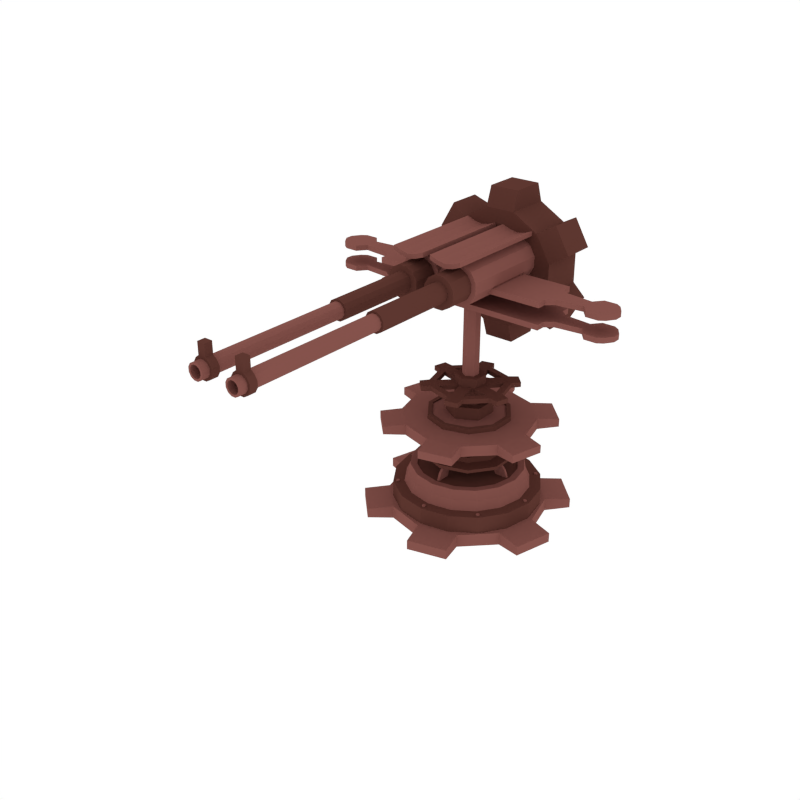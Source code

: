 # Source: Gun_4.blend  (saved by Blender 2.79.0; exported with 4.5.12 LTS)
import bpy
from mathutils import Matrix  # noqa: F401  (used for matrix-valued properties, if any)

bpy.ops.wm.read_factory_settings(use_empty=True)
scene = bpy.context.scene
scene.name = 'Scene'

# ---- collections
col_collection_1 = bpy.data.collections.new('Collection 1'); scene.collection.children.link(col_collection_1)

# ---- materials (node trees are filled in below, after node groups)
mat_dark = bpy.data.materials.new('Dark')
mat_dark.alpha_threshold = 0.0
mat_dark.diffuse_color = (0.1107, 0.03844, 0.02956, 1.0)
mat_dark.roughness = 0.5
mat_light = bpy.data.materials.new('Light')
mat_light.alpha_threshold = 0.0
mat_light.diffuse_color = (0.233, 0.08512, 0.07147, 1.0)
mat_light.roughness = 0.5

# ---- material node trees

# ---- world
world_world = bpy.data.worlds.new('World'); scene.world = world_world
world_world.color = (1.0, 1.0, 1.0)
world_world.use_sun_shadow = False
world_world.sun_shadow_jitter_overblur = 0.0
world_world.cycles.sampling_method = 'NONE'
world_world.cycles.sample_map_resolution = 256

# ---- meshes
me_cylinder_007 = bpy.data.meshes.new('Cylinder.007')
me_cylinder_007.from_pydata([(-4.768e-07, 0.4957, -0.02689), (-4.768e-07, 0.4957, 0.1584), (0.1897, 0.4579, -0.02689), (0.1897, 0.4579, 0.1584), (0.3505, 0.3505, -0.02689), (0.3505, 0.3505, 0.1584), (0.4579, 0.1897, -0.02689), (0.4579, 0.1897, 0.1584), (0.4957, 4.539e-08, -0.02689), (0.4957, 4.539e-08, 0.1584), (0.4579, -0.1897, -0.02689), (0.4579, -0.1897, 0.1584), (0.3505, -0.3505, -0.02689), (0.3505, -0.3505, 0.1584), (0.1897, -0.4579, -0.02689), (0.1897, -0.4579, 0.1584), (-4.02e-07, -0.4957, -0.02689), (-4.02e-07, -0.4957, 0.1584), (-0.1897, -0.4579, -0.02689), (-0.1897, -0.4579, 0.1584), (-0.3505, -0.3505, -0.02689), (-0.3505, -0.3505, 0.1584), (-0.4579, -0.1897, -0.02689), (-0.4579, -0.1897, 0.1584), (-0.4957, 7.297e-08, -0.02689), (-0.4957, 7.297e-08, 0.1584), (-0.4579, 0.1897, -0.02689), (-0.4579, 0.1897, 0.1584), (-0.3505, 0.3505, -0.02689), (-0.3505, 0.3505, 0.1584), (-0.1897, 0.4579, -0.02689), (-0.1897, 0.4579, 0.1584), (0.1609, 0.3885, 0.1589), (-4.768e-07, 0.4206, 0.1589), (0.2974, 0.2974, 0.1589), (0.3885, 0.1609, 0.1589), (0.4205, 4.867e-08, 0.1589), (0.3885, -0.1609, 0.1589), (0.2974, -0.2974, 0.1589), (0.1609, -0.3885, 0.1589), (-4.133e-07, -0.4206, 0.1589), (-0.1609, -0.3885, 0.1589), (-0.2974, -0.2974, 0.1589), (-0.3885, -0.1609, 0.1589), (-0.4206, 7.207e-08, 0.1589), (-0.3885, 0.1609, 0.1589), (-0.2974, 0.2974, 0.1589), (-0.1609, 0.3885, 0.1589), (0.1502, 0.3626, 0.2191), (-4.77e-07, 0.3925, 0.2191), (0.2775, 0.2775, 0.2191), (0.3626, 0.1502, 0.2191), (0.3925, 4.99e-08, 0.2191), (0.3626, -0.1502, 0.2191), (0.2775, -0.2775, 0.2191), (0.1502, -0.3626, 0.2191), (-4.178e-07, -0.3925, 0.2191), (-0.1502, -0.3626, 0.2191), (-0.2775, -0.2775, 0.2191), (-0.3626, -0.1502, 0.2191), (-0.3925, 7.174e-08, 0.2191), (-0.3626, 0.1502, 0.2191), (-0.2775, 0.2775, 0.2191), (-0.1502, 0.3626, 0.2191), (0.1456, 0.3514, 0.2863), (-4.768e-07, 0.3804, 0.2863), (0.269, 0.269, 0.2863), (0.3514, 0.1456, 0.2863), (0.3804, 5.043e-08, 0.2863), (0.3514, -0.1456, 0.2863), (0.269, -0.269, 0.2863), (0.1456, -0.3514, 0.2863), (-4.194e-07, -0.3804, 0.2863), (-0.1456, -0.3514, 0.2863), (-0.269, -0.269, 0.2863), (-0.3514, -0.1456, 0.2863), (-0.3804, 7.159e-08, 0.2863), (-0.3514, 0.1456, 0.2863), (-0.269, 0.269, 0.2863), (-0.1456, 0.3514, 0.2863), (0.1285, 0.3103, 0.2863), (-4.768e-07, 0.3359, 0.2863), (0.2375, 0.2375, 0.2863), (0.3103, 0.1285, 0.2863), (0.3359, 5.237e-08, 0.2863), (0.3103, -0.1285, 0.2863), (0.2375, -0.2375, 0.2863), (0.1285, -0.3103, 0.2863), (-4.261e-07, -0.3359, 0.2863), (-0.1285, -0.3103, 0.2863), (-0.2375, -0.2375, 0.2863), (-0.3103, -0.1285, 0.2863), (-0.3359, 7.106e-08, 0.2863), (-0.3103, 0.1285, 0.2863), (-0.2375, 0.2375, 0.2863), (-0.1285, 0.3103, 0.2863), (0.1285, 0.3103, 0.2791), (-4.768e-07, 0.3359, 0.2791), (0.2375, 0.2375, 0.2791), (0.3103, 0.1285, 0.2791), (0.3359, 5.237e-08, 0.2791), (0.3103, -0.1285, 0.2791), (0.2375, -0.2375, 0.2791), (0.1285, -0.3103, 0.2791), (-4.261e-07, -0.3359, 0.2791), (-0.1285, -0.3103, 0.2791), (-0.2375, -0.2375, 0.2791), (-0.3103, -0.1285, 0.2791), (-0.3359, 7.106e-08, 0.2791), (-0.3103, 0.1285, 0.2791), (-0.2375, 0.2375, 0.2791), (-0.1285, 0.3103, 0.2791), (-4.771e-07, 0.3036, 0.3691), (-4.773e-07, 0.3093, 0.395), (0.1785, 0.2456, 0.3691), (0.1818, 0.2502, 0.395), (0.2888, 0.09383, 0.3691), (0.2941, 0.09556, 0.395), (0.2888, -0.09383, 0.3691), (0.2941, -0.09556, 0.395), (0.1785, -0.2456, 0.3691), (0.1818, -0.2502, 0.395), (-5.037e-07, -0.3036, 0.3691), (-5.043e-07, -0.3093, 0.395), (-0.1785, -0.2456, 0.3691), (-0.1818, -0.2502, 0.395), (-0.2888, -0.09383, 0.3691), (-0.2941, -0.09556, 0.395), (-0.2888, 0.09383, 0.3691), (-0.2941, 0.09556, 0.395), (-0.1785, 0.2456, 0.3691), (-0.1818, 0.2502, 0.395), (0.1426, 0.1963, 0.4113), (-4.753e-07, 0.2426, 0.4113), (0.2307, 0.07497, 0.4113), (0.2307, -0.07497, 0.4113), (0.1426, -0.1963, 0.4113), (-4.965e-07, -0.2426, 0.4113), (-0.1426, -0.1963, 0.4113), (-0.2307, -0.07497, 0.4113), (-0.2307, 0.07497, 0.4113), (-0.1426, 0.1963, 0.4113), (0.1334, 0.1836, 0.4409), (-4.754e-07, 0.227, 0.4409), (0.2158, 0.07013, 0.4409), (0.2158, -0.07013, 0.4409), (0.1334, -0.1836, 0.4409), (-4.952e-07, -0.227, 0.4409), (-0.1334, -0.1836, 0.4409), (-0.2158, -0.07013, 0.4409), (-0.2158, 0.07013, 0.4409), (-0.1334, 0.1836, 0.4409), (0.07729, 0.1064, 0.4409), (-4.76e-07, 0.1315, 0.4409), (0.1251, 0.04063, 0.4409), (0.1251, -0.04063, 0.4409), (0.07729, -0.1064, 0.4409), (-4.875e-07, -0.1315, 0.4409), (-0.07729, -0.1064, 0.4409), (-0.1251, -0.04063, 0.4409), (-0.1251, 0.04063, 0.4409), (-0.07729, 0.1064, 0.4409), (0.07729, 0.1064, 0.5145), (-4.76e-07, 0.1315, 0.5145), (0.1251, 0.04063, 0.5145), (0.1251, -0.04063, 0.5145), (0.07729, -0.1064, 0.5145), (-4.875e-07, -0.1315, 0.5145), (-0.07729, -0.1064, 0.5145), (-0.1251, -0.04063, 0.5145), (-0.1251, 0.04063, 0.5145), (-0.07729, 0.1064, 0.5145), (0.1356, 0.1867, 0.5145), (-4.754e-07, 0.2307, 0.5145), (0.2194, 0.0713, 0.5145), (0.2194, -0.0713, 0.5145), (0.1356, -0.1867, 0.5145), (-4.955e-07, -0.2307, 0.5145), (-0.1356, -0.1867, 0.5145), (-0.2194, -0.0713, 0.5145), (-0.2194, 0.0713, 0.5145), (-0.1356, 0.1867, 0.5145), (0.1356, 0.1867, 0.5919), (-4.754e-07, 0.2307, 0.5919), (0.2194, 0.0713, 0.5919), (0.2194, -0.0713, 0.5919), (0.1356, -0.1867, 0.5919), (-4.955e-07, -0.2307, 0.5919), (-0.1356, -0.1867, 0.5919), (-0.2194, -0.0713, 0.5919), (-0.2194, 0.0713, 0.5919), (-0.1356, 0.1867, 0.5919), (0.1646, 0.2265, 0.5938), (-4.751e-07, 0.28, 0.5938), (0.2663, 0.08653, 0.5938), (0.2663, -0.08653, 0.5938), (0.1646, -0.2265, 0.5938), (-4.995e-07, -0.28, 0.5938), (-0.1646, -0.2265, 0.5938), (-0.2663, -0.08653, 0.5938), (-0.2663, 0.08653, 0.5938), (-0.1646, 0.2265, 0.5938), (0.1646, 0.2265, 0.6744), (-4.751e-07, 0.28, 0.6744), (0.2663, 0.08653, 0.6744), (0.2663, -0.08653, 0.6744), (0.1646, -0.2265, 0.6744), (-4.995e-07, -0.28, 0.6744), (-0.1646, -0.2265, 0.6744), (-0.2663, -0.08653, 0.6744), (-0.2663, 0.08653, 0.6744), (-0.1646, 0.2265, 0.6744), (0.1472, 0.2026, 0.6744), (-4.753e-07, 0.2504, 0.6744), (0.2381, 0.07738, 0.6744), (0.2381, -0.07738, 0.6744), (0.1472, -0.2026, 0.6744), (-4.971e-07, -0.2504, 0.6744), (-0.1472, -0.2026, 0.6744), (-0.2381, -0.07738, 0.6744), (-0.2381, 0.07738, 0.6744), (-0.1472, 0.2026, 0.6744), (0.1472, 0.2026, 0.666), (-4.753e-07, 0.2504, 0.666), (0.2381, 0.07738, 0.666), (0.2381, -0.07738, 0.666), (0.1472, -0.2026, 0.666), (-4.971e-07, -0.2504, 0.666), (-0.1472, -0.2026, 0.666), (-0.2381, -0.07738, 0.666), (-0.2381, 0.07738, 0.666), (-0.1472, 0.2026, 0.666), (-0.3188, -0.3363, 0.1529), (-0.3188, -0.3363, 0.167), (-0.3307, -0.3395, 0.1529), (-0.3307, -0.3395, 0.167), (-0.3395, -0.3307, 0.1529), (-0.3395, -0.3307, 0.167), (-0.3363, -0.3187, 0.1529), (-0.3363, -0.3187, 0.167), (-0.3243, -0.3155, 0.1529), (-0.3243, -0.3155, 0.167), (-0.3155, -0.3243, 0.1529), (-0.3155, -0.3243, 0.167), (0.3187, 0.3363, 0.1529), (0.3187, 0.3363, 0.167), (0.3307, 0.3395, 0.1529), (0.3307, 0.3395, 0.167), (0.3395, 0.3307, 0.1529), (0.3395, 0.3307, 0.167), (0.3363, 0.3187, 0.1529), (0.3363, 0.3187, 0.167), (0.3243, 0.3155, 0.1529), (0.3243, 0.3155, 0.167), (0.3155, 0.3243, 0.1529), (0.3155, 0.3243, 0.167), (-0.3363, 0.3187, 0.1529), (-0.3363, 0.3187, 0.167), (-0.3395, 0.3307, 0.1529), (-0.3395, 0.3307, 0.167), (-0.3307, 0.3395, 0.1529), (-0.3307, 0.3395, 0.167), (-0.3188, 0.3363, 0.1529), (-0.3188, 0.3363, 0.167), (-0.3155, 0.3243, 0.1529), (-0.3155, 0.3243, 0.167), (-0.3243, 0.3155, 0.1529), (-0.3243, 0.3155, 0.167), (0.3363, -0.3187, 0.1529), (0.3363, -0.3187, 0.167), (0.3395, -0.3307, 0.1529), (0.3395, -0.3307, 0.167), (0.3307, -0.3395, 0.1529), (0.3307, -0.3395, 0.167), (0.3187, -0.3363, 0.1529), (0.3187, -0.3363, 0.167), (0.3155, -0.3243, 0.1529), (0.3155, -0.3243, 0.167), (0.3243, -0.3155, 0.1529), (0.3243, -0.3155, 0.167), (0.01239, -0.4632, 0.1529), (0.01239, -0.4632, 0.167), (0.006193, -0.4739, 0.1529), (0.006193, -0.4739, 0.167), (-0.006194, -0.4739, 0.1529), (-0.006194, -0.4739, 0.167), (-0.01239, -0.4632, 0.1529), (-0.01239, -0.4632, 0.167), (-0.006194, -0.4524, 0.1529), (-0.006194, -0.4524, 0.167), (0.006193, -0.4524, 0.1529), (0.006193, -0.4524, 0.167), (-0.01239, 0.4632, 0.1529), (-0.01239, 0.4632, 0.167), (-0.006194, 0.4739, 0.1529), (-0.006194, 0.4739, 0.167), (0.006193, 0.4739, 0.1529), (0.006193, 0.4739, 0.167), (0.01239, 0.4632, 0.1529), (0.01239, 0.4632, 0.167), (0.006194, 0.4524, 0.1529), (0.006194, 0.4524, 0.167), (-0.006194, 0.4524, 0.1529), (-0.006194, 0.4524, 0.167), (-0.4632, -0.01239, 0.1529), (-0.4632, -0.01239, 0.167), (-0.4739, -0.006193, 0.1529), (-0.4739, -0.006193, 0.167), (-0.4739, 0.006194, 0.1529), (-0.4739, 0.006194, 0.167), (-0.4632, 0.01239, 0.1529), (-0.4632, 0.01239, 0.167), (-0.4524, 0.006194, 0.1529), (-0.4524, 0.006194, 0.167), (-0.4524, -0.006193, 0.1529), (-0.4524, -0.006193, 0.167), (0.4632, 0.01239, 0.1529), (0.4632, 0.01239, 0.167), (0.4739, 0.006194, 0.1529), (0.4739, 0.006194, 0.167), (0.4739, -0.006193, 0.1529), (0.4739, -0.006193, 0.167), (0.4632, -0.01239, 0.1529), (0.4632, -0.01239, 0.167), (0.4524, -0.006193, 0.1529), (0.4524, -0.006193, 0.167), (0.4524, 0.006194, 0.1529), (0.4524, 0.006194, 0.167), (-4.821e-07, 0.5243, -0.0436), (-4.821e-07, 0.5243, 0.0436), (0.2622, 0.4541, -0.0436), (0.2622, 0.4541, 0.0436), (0.4541, 0.2622, -0.0436), (0.4541, 0.2622, 0.0436), (0.5243, 5.829e-08, -0.0436), (0.5243, 5.829e-08, 0.0436), (0.4541, -0.2622, -0.0436), (0.4541, -0.2622, 0.0436), (0.2622, -0.4541, -0.0436), (0.2622, -0.4541, 0.0436), (-4.03e-07, -0.5243, -0.0436), (-4.03e-07, -0.5243, 0.0436), (-0.2622, -0.4541, -0.0436), (-0.2622, -0.4541, 0.0436), (-0.4541, -0.2622, -0.0436), (-0.4541, -0.2622, 0.0436), (-0.5243, -1.626e-07, -0.0436), (-0.5243, -1.626e-07, 0.0436), (-0.4541, 0.2622, -0.0436), (-0.4541, 0.2622, 0.0436), (-0.2622, 0.4541, -0.0436), (-0.2622, 0.4541, 0.0436), (-0.04622, 0.6884, -0.0321), (-0.04622, 0.6884, 0.0321), (0.3842, 0.573, 0.0321), (0.3842, 0.573, -0.0321), (0.573, 0.3842, -0.0321), (0.573, 0.3842, 0.0321), (0.6884, -0.04622, 0.0321), (0.6884, -0.04622, -0.0321), (0.6193, -0.3042, -0.0321), (0.6193, -0.3042, 0.0321), (0.3042, -0.6193, 0.0321), (0.3042, -0.6193, -0.0321), (0.04622, -0.6884, -0.0321), (0.04622, -0.6884, 0.0321), (-0.3842, -0.573, 0.0321), (-0.3842, -0.573, -0.0321), (-0.573, -0.3842, -0.0321), (-0.573, -0.3842, 0.0321), (-0.6884, 0.04622, 0.0321), (-0.6884, 0.04622, -0.0321), (-0.6193, 0.3042, -0.0321), (-0.6193, 0.3042, 0.0321), (-0.3042, 0.6193, 0.0321), (-0.3042, 0.6193, -0.0321), (0.008337, -0.3187, 0.2775), (0.008337, -0.2498, 0.3951), (-0.008338, -0.3187, 0.2775), (-0.008338, -0.2498, 0.3951), (0.008337, -0.229, 0.2775), (0.008337, -0.1602, 0.3951), (-0.008338, -0.229, 0.2775), (-0.008338, -0.1602, 0.3951), (0.008337, -0.2467, 0.3817), (-0.008338, -0.2467, 0.3817), (-0.008338, -0.157, 0.3817), (0.008337, -0.157, 0.3817), (-0.008338, -0.2981, 0.3296), (-0.008338, -0.2084, 0.3296), (0.008337, -0.2084, 0.3296), (0.008337, -0.2981, 0.3296), (0.3187, 0.008337, 0.2775), (0.2498, 0.008337, 0.3951), (0.3187, -0.008337, 0.2775), (0.2498, -0.008337, 0.3951), (0.229, 0.008337, 0.2775), (0.1601, 0.008337, 0.3951), (0.229, -0.008337, 0.2775), (0.1601, -0.008337, 0.3951), (0.2467, 0.008337, 0.3817), (0.2467, -0.008337, 0.3817), (0.157, -0.008337, 0.3817), (0.157, 0.008337, 0.3817), (0.2981, -0.008337, 0.3296), (0.2084, -0.008337, 0.3296), (0.2084, 0.008337, 0.3296), (0.2981, 0.008337, 0.3296), (-0.008338, 0.3187, 0.2775), (-0.008338, 0.2498, 0.3951), (0.008337, 0.3187, 0.2775), (0.008337, 0.2498, 0.3951), (-0.008338, 0.229, 0.2775), (-0.008338, 0.1602, 0.3951), (0.008337, 0.229, 0.2775), (0.008337, 0.1602, 0.3951), (-0.008338, 0.2467, 0.3817), (0.008337, 0.2467, 0.3817), (0.008337, 0.157, 0.3817), (-0.008338, 0.157, 0.3817), (0.008337, 0.2981, 0.3296), (0.008337, 0.2084, 0.3296), (-0.008338, 0.2084, 0.3296), (-0.008338, 0.2981, 0.3296), (-0.3187, -0.008337, 0.2775), (-0.2498, -0.008337, 0.3951), (-0.3187, 0.008337, 0.2775), (-0.2498, 0.008337, 0.3951), (-0.229, -0.008337, 0.2775), (-0.1602, -0.008337, 0.3951), (-0.229, 0.008337, 0.2775), (-0.1602, 0.008337, 0.3951), (-0.2467, -0.008337, 0.3817), (-0.2467, 0.008337, 0.3817), (-0.157, 0.008337, 0.3817), (-0.157, -0.008337, 0.3817), (-0.2981, 0.008337, 0.3296), (-0.2084, 0.008337, 0.3296), (-0.2084, -0.008337, 0.3296), (-0.2981, -0.008337, 0.3296)], [], [(0, 1, 3, 2), (2, 3, 5, 4), (4, 5, 7, 6), (6, 7, 9, 8), (8, 9, 11, 10), (10, 11, 13, 12), (12, 13, 15, 14), (14, 15, 17, 16), (16, 17, 19, 18), (18, 19, 21, 20), (20, 21, 23, 22), (22, 23, 25, 24), (24, 25, 27, 26), (26, 27, 29, 28), (7, 5, 34, 35), (28, 29, 31, 30), (30, 31, 1, 0), (0, 2, 4, 6, 8, 10, 12, 14, 16, 18, 20, 22, 24, 26, 28, 30), (45, 44, 60, 61), (17, 15, 39, 40), (3, 1, 33, 32), (27, 25, 44, 45), (13, 11, 37, 38), (23, 21, 42, 43), (1, 31, 47, 33), (9, 7, 35, 36), (19, 17, 40, 41), (29, 27, 45, 46), (5, 3, 32, 34), (15, 13, 38, 39), (25, 23, 43, 44), (11, 9, 36, 37), (21, 19, 41, 42), (31, 29, 46, 47), (51, 50, 66, 67), (38, 37, 53, 54), (46, 45, 61, 62), (39, 38, 54, 55), (47, 46, 62, 63), (40, 39, 55, 56), (32, 33, 49, 48), (33, 47, 63, 49), (41, 40, 56, 57), (34, 32, 48, 50), (42, 41, 57, 58), (35, 34, 50, 51), (43, 42, 58, 59), (36, 35, 51, 52), (44, 43, 59, 60), (37, 36, 52, 53), (69, 68, 84, 85), (59, 58, 74, 75), (52, 51, 67, 68), (60, 59, 75, 76), (53, 52, 68, 69), (61, 60, 76, 77), (54, 53, 69, 70), (62, 61, 77, 78), (55, 54, 70, 71), (63, 62, 78, 79), (56, 55, 71, 72), (48, 49, 65, 64), (49, 63, 79, 65), (57, 56, 72, 73), (50, 48, 64, 66), (58, 57, 73, 74), (90, 89, 105, 106), (77, 76, 92, 93), (70, 69, 85, 86), (78, 77, 93, 94), (71, 70, 86, 87), (79, 78, 94, 95), (72, 71, 87, 88), (64, 65, 81, 80), (65, 79, 95, 81), (73, 72, 88, 89), (66, 64, 80, 82), (74, 73, 89, 90), (67, 66, 82, 83), (75, 74, 90, 91), (68, 67, 83, 84), (76, 75, 91, 92), (96, 97, 111, 110, 109, 108, 107, 106, 105, 104, 103, 102, 101, 100, 99, 98), (83, 82, 98, 99), (91, 90, 106, 107), (84, 83, 99, 100), (92, 91, 107, 108), (85, 84, 100, 101), (93, 92, 108, 109), (86, 85, 101, 102), (94, 93, 109, 110), (87, 86, 102, 103), (95, 94, 110, 111), (88, 87, 103, 104), (80, 81, 97, 96), (81, 95, 111, 97), (89, 88, 104, 105), (82, 80, 96, 98), (112, 113, 115, 114), (114, 115, 117, 116), (116, 117, 119, 118), (118, 119, 121, 120), (120, 121, 123, 122), (122, 123, 125, 124), (124, 125, 127, 126), (126, 127, 129, 128), (127, 125, 138, 139), (128, 129, 131, 130), (130, 131, 113, 112), (112, 114, 116, 118, 120, 122, 124, 126, 128, 130), (140, 139, 149, 150), (125, 123, 137, 138), (123, 121, 136, 137), (121, 119, 135, 136), (115, 113, 133, 132), (119, 117, 134, 135), (117, 115, 132, 134), (113, 131, 141, 133), (131, 129, 140, 141), (129, 127, 139, 140), (145, 144, 154, 155), (137, 136, 146, 147), (134, 132, 142, 144), (141, 140, 150, 151), (138, 137, 147, 148), (135, 134, 144, 145), (133, 141, 151, 143), (139, 138, 148, 149), (136, 135, 145, 146), (132, 133, 143, 142), (159, 158, 168, 169), (143, 151, 161, 153), (149, 148, 158, 159), (146, 145, 155, 156), (142, 143, 153, 152), (150, 149, 159, 160), (147, 146, 156, 157), (144, 142, 152, 154), (151, 150, 160, 161), (148, 147, 157, 158), (166, 165, 175, 176), (156, 155, 165, 166), (152, 153, 163, 162), (160, 159, 169, 170), (157, 156, 166, 167), (154, 152, 162, 164), (161, 160, 170, 171), (158, 157, 167, 168), (155, 154, 164, 165), (153, 161, 171, 163), (172, 173, 183, 182), (162, 163, 173, 172), (170, 169, 179, 180), (167, 166, 176, 177), (164, 162, 172, 174), (171, 170, 180, 181), (168, 167, 177, 178), (165, 164, 174, 175), (163, 171, 181, 173), (169, 168, 178, 179), (190, 189, 199, 200), (180, 179, 189, 190), (177, 176, 186, 187), (174, 172, 182, 184), (181, 180, 190, 191), (178, 177, 187, 188), (175, 174, 184, 185), (173, 181, 191, 183), (179, 178, 188, 189), (176, 175, 185, 186), (197, 196, 206, 207), (187, 186, 196, 197), (184, 182, 192, 194), (191, 190, 200, 201), (188, 187, 197, 198), (185, 184, 194, 195), (183, 191, 201, 193), (189, 188, 198, 199), (186, 185, 195, 196), (182, 183, 193, 192), (209, 208, 218, 219), (194, 192, 202, 204), (201, 200, 210, 211), (198, 197, 207, 208), (195, 194, 204, 205), (193, 201, 211, 203), (199, 198, 208, 209), (196, 195, 205, 206), (192, 193, 203, 202), (200, 199, 209, 210), (216, 215, 225, 226), (206, 205, 215, 216), (202, 203, 213, 212), (210, 209, 219, 220), (207, 206, 216, 217), (204, 202, 212, 214), (211, 210, 220, 221), (208, 207, 217, 218), (205, 204, 214, 215), (203, 211, 221, 213), (222, 223, 231, 230, 229, 228, 227, 226, 225, 224), (212, 213, 223, 222), (220, 219, 229, 230), (217, 216, 226, 227), (214, 212, 222, 224), (221, 220, 230, 231), (218, 217, 227, 228), (215, 214, 224, 225), (213, 221, 231, 223), (219, 218, 228, 229), (232, 233, 235, 234), (234, 235, 237, 236), (236, 237, 239, 238), (238, 239, 241, 240), (235, 233, 243, 241, 239, 237), (240, 241, 243, 242), (242, 243, 233, 232), (244, 245, 247, 246), (246, 247, 249, 248), (248, 249, 251, 250), (250, 251, 253, 252), (247, 245, 255, 253, 251, 249), (252, 253, 255, 254), (254, 255, 245, 244), (256, 257, 259, 258), (258, 259, 261, 260), (260, 261, 263, 262), (262, 263, 265, 264), (259, 257, 267, 265, 263, 261), (264, 265, 267, 266), (266, 267, 257, 256), (268, 269, 271, 270), (270, 271, 273, 272), (272, 273, 275, 274), (274, 275, 277, 276), (271, 269, 279, 277, 275, 273), (276, 277, 279, 278), (278, 279, 269, 268), (280, 281, 283, 282), (282, 283, 285, 284), (284, 285, 287, 286), (286, 287, 289, 288), (283, 281, 291, 289, 287, 285), (288, 289, 291, 290), (290, 291, 281, 280), (292, 293, 295, 294), (294, 295, 297, 296), (296, 297, 299, 298), (298, 299, 301, 300), (295, 293, 303, 301, 299, 297), (300, 301, 303, 302), (302, 303, 293, 292), (304, 305, 307, 306), (306, 307, 309, 308), (308, 309, 311, 310), (310, 311, 313, 312), (307, 305, 315, 313, 311, 309), (312, 313, 315, 314), (314, 315, 305, 304), (316, 317, 319, 318), (318, 319, 321, 320), (320, 321, 323, 322), (322, 323, 325, 324), (319, 317, 327, 325, 323, 321), (324, 325, 327, 326), (326, 327, 317, 316), (328, 329, 331, 330), (347, 349, 373, 370), (332, 333, 335, 334), (342, 343, 366, 367), (336, 337, 339, 338), (333, 332, 356, 357), (340, 341, 343, 342), (348, 346, 371, 372), (344, 345, 347, 346), (351, 329, 353, 374), (331, 329, 351, 349, 347, 345, 343, 341, 339, 337, 335, 333), (348, 349, 351, 350), (331, 333, 357, 354), (328, 330, 332, 334, 336, 338, 340, 342, 344, 346, 348, 350), (355, 354, 357, 356), (359, 358, 361, 360), (363, 362, 365, 364), (367, 366, 369, 368), (371, 370, 373, 372), (375, 374, 353, 352), (344, 342, 367, 368), (338, 339, 362, 363), (349, 348, 372, 373), (343, 345, 369, 366), (340, 338, 363, 364), (334, 335, 358, 359), (345, 344, 368, 369), (329, 328, 352, 353), (339, 341, 365, 362), (336, 334, 359, 360), (330, 331, 354, 355), (341, 340, 364, 365), (350, 351, 374, 375), (335, 337, 361, 358), (332, 330, 355, 356), (328, 350, 375, 352), (337, 336, 360, 361), (346, 347, 370, 371), (384, 377, 379, 385), (385, 379, 383, 386), (386, 383, 381, 387), (387, 381, 377, 384), (376, 391, 388, 378), (383, 379, 377, 381), (390, 387, 384, 391), (389, 386, 387, 390), (388, 385, 386, 389), (391, 384, 385, 388), (378, 388, 389, 382), (382, 389, 390, 380), (380, 390, 391, 376), (400, 393, 395, 401), (401, 395, 399, 402), (402, 399, 397, 403), (403, 397, 393, 400), (392, 407, 404, 394), (399, 395, 393, 397), (406, 403, 400, 407), (405, 402, 403, 406), (404, 401, 402, 405), (407, 400, 401, 404), (394, 404, 405, 398), (398, 405, 406, 396), (396, 406, 407, 392), (416, 409, 411, 417), (417, 411, 415, 418), (418, 415, 413, 419), (419, 413, 409, 416), (408, 423, 420, 410), (415, 411, 409, 413), (422, 419, 416, 423), (421, 418, 419, 422), (420, 417, 418, 421), (423, 416, 417, 420), (410, 420, 421, 414), (414, 421, 422, 412), (412, 422, 423, 408), (432, 425, 427, 433), (433, 427, 431, 434), (434, 431, 429, 435), (435, 429, 425, 432), (424, 439, 436, 426), (431, 427, 425, 429), (438, 435, 432, 439), (437, 434, 435, 438), (436, 433, 434, 437), (439, 432, 433, 436), (426, 436, 437, 430), (430, 437, 438, 428), (428, 438, 439, 424)])
me_cylinder_007.polygons.foreach_set('material_index', [0, 0, 0, 0, 0, 0, 0, 0, 0, 0, 0, 0, 0, 0, 0, 0, 0, 0, 1, 0, 0, 0, 0, 0, 0, 0, 0, 0, 0, 0, 0, 0, 0, 0, 1, 1, 1, 1, 1, 1, 1, 1, 1, 1, 1, 1, 1, 1, 1, 1, 1, 1, 1, 1, 1, 1, 1, 1, 1, 1, 1, 1, 1, 1, 1, 1, 1, 1, 1, 1, 1, 1, 1, 1, 1, 1, 1, 1, 1, 1, 1, 1, 0, 1, 1, 1, 1, 1, 1, 1, 1, 1, 1, 1, 1, 1, 1, 1, 0, 0, 0, 0, 0, 0, 0, 0, 0, 0, 0, 0, 0, 0, 0, 0, 0, 0, 0, 0, 0, 0, 0, 0, 0, 0, 0, 0, 0, 0, 0, 0, 1, 0, 0, 0, 0, 0, 0, 0, 0, 0, 0, 1, 1, 1, 1, 1, 1, 1, 1, 1, 0, 0, 0, 0, 0, 0, 0, 0, 0, 0, 0, 0, 0, 0, 0, 0, 0, 0, 0, 0, 0, 0, 0, 0, 0, 0, 0, 0, 0, 0, 0, 0, 0, 0, 0, 0, 0, 0, 0, 0, 0, 0, 0, 0, 0, 0, 0, 0, 0, 0, 1, 0, 0, 0, 0, 0, 0, 0, 0, 0, 1, 1, 1, 1, 1, 1, 1, 1, 1, 1, 1, 1, 1, 1, 1, 1, 1, 1, 1, 1, 1, 1, 1, 1, 1, 1, 1, 1, 1, 1, 1, 1, 1, 1, 1, 1, 1, 1, 1, 1, 1, 1, 1, 1, 1, 1, 1, 1, 1, 1, 1, 1, 1, 1, 1, 1, 1, 1, 1, 1, 1, 1, 1, 1, 1, 1, 1, 1, 1, 1, 1, 1, 1, 1, 1, 1, 1, 1, 1, 1, 1, 1, 1, 1, 1, 1, 1, 1, 1, 1, 1, 1, 1, 1, 1, 1, 1, 1, 1, 1, 1, 1, 1, 1, 1, 1, 1, 1, 1, 1, 1, 1, 1, 1, 1, 1, 1, 1, 1, 1, 1, 1, 1, 1, 1, 1, 1, 1, 1, 1, 1, 1, 1, 1, 1, 1, 1, 1, 1, 1, 1, 1, 1, 1, 1, 1])
me_cylinder_007.materials.append(mat_dark)
me_cylinder_007.materials.append(mat_light)
me_cylinder_007.use_remesh_preserve_volume = False
me_cylinder_007.use_remesh_preserve_attributes = False
me_cylinder_007.use_mirror_vertex_groups = False
me_cylinder_007.update()
me_cylinder_003 = bpy.data.meshes.new('Cylinder.003')
me_cylinder_003.from_pydata([(-0.1691, -0.3479, 0.3572), (-0.1691, 0.3241, 0.3572), (-0.09722, -0.3479, 0.3575), (-0.09722, 0.3241, 0.3575), (-0.03488, -0.3479, 0.3218), (-0.03488, 0.3241, 0.3218), (0.001255, -0.3479, 0.2597), (0.001255, 0.3241, 0.2597), (0.001496, -0.3479, 0.1878), (0.001496, 0.3241, 0.1878), (-0.03422, -0.3479, 0.1255), (-0.03422, 0.3241, 0.1255), (-0.09632, -0.3479, 0.08936), (-0.09632, 0.3241, 0.08936), (-0.1682, -0.3479, 0.08912), (-0.1682, 0.3241, 0.08912), (-0.2305, -0.3479, 0.1248), (-0.2305, 0.3241, 0.1248), (-0.2666, -0.3479, 0.1869), (-0.2666, 0.3241, 0.1869), (-0.2669, -0.3479, 0.2588), (-0.2669, 0.3241, 0.2588), (-0.2312, -0.3479, 0.3211), (-0.2312, 0.3241, 0.3211), (-0.1606, -0.3479, 0.3262), (-0.1054, -0.3479, 0.3264), (-0.05754, -0.3479, 0.299), (-0.02977, -0.3479, 0.2512), (-0.02959, -0.3479, 0.196), (-0.05703, -0.3479, 0.1481), (-0.1047, -0.3479, 0.1204), (-0.1599, -0.3479, 0.1202), (-0.2078, -0.3479, 0.1476), (-0.2356, -0.3479, 0.1954), (-0.2358, -0.3479, 0.2506), (-0.2084, -0.3479, 0.2985), (-0.1606, -0.5187, 0.3262), (-0.1054, -0.5187, 0.3264), (-0.05754, -0.5187, 0.299), (-0.02977, -0.5187, 0.2512), (-0.02959, -0.5187, 0.196), (-0.05703, -0.5187, 0.1481), (-0.1047, -0.5187, 0.1204), (-0.1599, -0.5187, 0.1202), (-0.2078, -0.5187, 0.1476), (-0.2356, -0.5187, 0.1954), (-0.2358, -0.5187, 0.2506), (-0.2084, -0.5187, 0.2985), (-0.15, -0.5187, 0.2871), (-0.1158, -0.5187, 0.2872), (-0.08608, -0.5187, 0.2702), (-0.06886, -0.5187, 0.2406), (-0.06875, -0.5187, 0.2064), (-0.08577, -0.5187, 0.1767), (-0.1154, -0.5187, 0.1595), (-0.1496, -0.5187, 0.1594), (-0.1793, -0.5187, 0.1764), (-0.1965, -0.5187, 0.206), (-0.1966, -0.5187, 0.2402), (-0.1796, -0.5187, 0.2699), (-0.15, -1.075, 0.2871), (-0.1158, -1.075, 0.2872), (-0.08608, -1.075, 0.2702), (-0.06886, -1.075, 0.2406), (-0.06875, -1.075, 0.2064), (-0.08577, -1.075, 0.1767), (-0.1154, -1.075, 0.1595), (-0.1496, -1.075, 0.1594), (-0.1793, -1.075, 0.1764), (-0.1965, -1.075, 0.206), (-0.1966, -1.075, 0.2402), (-0.1796, -1.075, 0.2699), (-0.1463, -1.075, 0.2733), (-0.1195, -1.075, 0.2733), (-0.09621, -1.075, 0.26), (-0.08274, -1.075, 0.2369), (-0.08265, -1.075, 0.2101), (-0.09597, -1.075, 0.1868), (-0.1191, -1.075, 0.1733), (-0.1459, -1.075, 0.1733), (-0.1692, -1.075, 0.1866), (-0.1826, -1.075, 0.2097), (-0.1827, -1.075, 0.2365), (-0.1694, -1.075, 0.2598), (-0.1463, -2.09, 0.2733), (-0.1195, -2.09, 0.2733), (-0.09621, -2.09, 0.26), (-0.08274, -2.09, 0.2369), (-0.08265, -2.09, 0.2101), (-0.09596, -2.09, 0.1868), (-0.1191, -2.09, 0.1733), (-0.1459, -2.09, 0.1733), (-0.1692, -2.09, 0.1866), (-0.1826, -2.09, 0.2097), (-0.1827, -2.09, 0.2365), (-0.1694, -2.09, 0.2598), (-0.1586, -1.991, 0.2887), (-0.1072, -1.991, 0.2889), (-0.08491, -1.991, 0.2714), (-0.06726, -1.991, 0.2411), (-0.06714, -1.991, 0.206), (-0.08458, -1.991, 0.1755), (-0.1149, -1.991, 0.1579), (-0.15, -1.991, 0.1577), (-0.1805, -1.991, 0.1752), (-0.1981, -1.991, 0.2055), (-0.1982, -1.991, 0.2406), (-0.1808, -1.991, 0.2711), (-0.1586, -2.041, 0.2887), (-0.1072, -2.041, 0.2889), (-0.08491, -2.041, 0.2714), (-0.06726, -2.041, 0.2411), (-0.06714, -2.041, 0.206), (-0.08458, -2.041, 0.1755), (-0.1149, -2.041, 0.1579), (-0.15, -2.041, 0.1577), (-0.1805, -2.041, 0.1752), (-0.1981, -2.041, 0.2055), (-0.1982, -2.041, 0.2406), (-0.1808, -2.041, 0.2711), (-0.1427, -2.09, 0.2601), (-0.123, -2.09, 0.2601), (-0.1058, -2.09, 0.2503), (-0.09593, -2.09, 0.2333), (-0.09587, -2.09, 0.2136), (-0.1057, -2.09, 0.1965), (-0.1227, -2.09, 0.1865), (-0.1424, -2.09, 0.1865), (-0.1595, -2.09, 0.1963), (-0.1694, -2.09, 0.2133), (-0.1695, -2.09, 0.233), (-0.1597, -2.09, 0.2501), (-0.1427, -1.093, 0.2601), (-0.123, -1.093, 0.2601), (-0.1058, -1.093, 0.2503), (-0.09593, -1.093, 0.2333), (-0.09587, -1.093, 0.2136), (-0.1057, -1.093, 0.1965), (-0.1227, -1.093, 0.1865), (-0.1424, -1.093, 0.1865), (-0.1595, -1.093, 0.1963), (-0.1694, -1.093, 0.2133), (-0.1695, -1.093, 0.233), (-0.1597, -1.093, 0.2501), (-0.1586, -1.991, 0.3637), (-0.1072, -1.991, 0.3638), (-0.1586, -2.041, 0.3637), (-0.1072, -2.041, 0.3638), (-0.2409, -0.4667, 0.3828), (-0.2409, 0.4428, 0.3828), (-0.02534, -0.4667, 0.383), (-0.02534, 0.4428, 0.383), (-0.2409, -0.4667, 0.4118), (-0.02534, -0.4667, 0.412), (-0.02534, 0.4428, 0.412), (-0.2409, 0.4428, 0.4118), (-0.187, -0.4667, 0.3626), (-0.1331, -0.4667, 0.3515), (-0.07924, -0.4667, 0.3627), (-0.07924, 0.4428, 0.3627), (-0.1331, 0.4428, 0.3515), (-0.187, 0.4428, 0.3626), (-0.187, -0.4667, 0.3916), (-0.1331, -0.4667, 0.3805), (-0.07924, -0.4667, 0.3917), (-0.07924, 0.4428, 0.3917), (-0.1331, 0.4428, 0.3805), (-0.187, 0.4428, 0.3916), (0.1691, -0.3479, 0.3572), (0.1691, 0.3241, 0.3572), (0.09722, -0.3479, 0.3575), (0.09722, 0.3241, 0.3575), (0.03488, -0.3479, 0.3218), (0.03488, 0.3241, 0.3218), (-0.001255, -0.3479, 0.2597), (-0.001255, 0.3241, 0.2597), (-0.001496, -0.3479, 0.1878), (-0.001496, 0.3241, 0.1878), (0.03422, -0.3479, 0.1255), (0.03422, 0.3241, 0.1255), (0.09632, -0.3479, 0.08936), (0.09632, 0.3241, 0.08936), (0.1682, -0.3479, 0.08912), (0.1682, 0.3241, 0.08912), (0.2305, -0.3479, 0.1248), (0.2305, 0.3241, 0.1248), (0.2666, -0.3479, 0.1869), (0.2666, 0.3241, 0.1869), (0.2669, -0.3479, 0.2588), (0.2669, 0.3241, 0.2588), (0.2312, -0.3479, 0.3211), (0.2312, 0.3241, 0.3211), (0.1606, -0.3479, 0.3262), (0.1054, -0.3479, 0.3264), (0.05754, -0.3479, 0.299), (0.02977, -0.3479, 0.2512), (0.02959, -0.3479, 0.196), (0.05703, -0.3479, 0.1481), (0.1047, -0.3479, 0.1204), (0.1599, -0.3479, 0.1202), (0.2078, -0.3479, 0.1476), (0.2356, -0.3479, 0.1954), (0.2358, -0.3479, 0.2506), (0.2084, -0.3479, 0.2985), (0.1606, -0.5187, 0.3262), (0.1054, -0.5187, 0.3264), (0.05754, -0.5187, 0.299), (0.02977, -0.5187, 0.2512), (0.02959, -0.5187, 0.196), (0.05703, -0.5187, 0.1481), (0.1047, -0.5187, 0.1204), (0.1599, -0.5187, 0.1202), (0.2078, -0.5187, 0.1476), (0.2356, -0.5187, 0.1954), (0.2358, -0.5187, 0.2506), (0.2084, -0.5187, 0.2985), (0.15, -0.5187, 0.2871), (0.1158, -0.5187, 0.2872), (0.08608, -0.5187, 0.2702), (0.06886, -0.5187, 0.2406), (0.06875, -0.5187, 0.2064), (0.08577, -0.5187, 0.1767), (0.1154, -0.5187, 0.1595), (0.1496, -0.5187, 0.1594), (0.1793, -0.5187, 0.1764), (0.1965, -0.5187, 0.206), (0.1966, -0.5187, 0.2402), (0.1796, -0.5187, 0.2699), (0.15, -1.075, 0.2871), (0.1158, -1.075, 0.2872), (0.08608, -1.075, 0.2702), (0.06886, -1.075, 0.2406), (0.06875, -1.075, 0.2064), (0.08577, -1.075, 0.1767), (0.1154, -1.075, 0.1595), (0.1496, -1.075, 0.1594), (0.1793, -1.075, 0.1764), (0.1965, -1.075, 0.206), (0.1966, -1.075, 0.2402), (0.1796, -1.075, 0.2699), (0.1463, -1.075, 0.2733), (0.1195, -1.075, 0.2733), (0.09621, -1.075, 0.26), (0.08274, -1.075, 0.2369), (0.08265, -1.075, 0.2101), (0.09597, -1.075, 0.1868), (0.1191, -1.075, 0.1733), (0.1459, -1.075, 0.1733), (0.1692, -1.075, 0.1866), (0.1826, -1.075, 0.2097), (0.1827, -1.075, 0.2365), (0.1694, -1.075, 0.2598), (0.1463, -2.09, 0.2733), (0.1195, -2.09, 0.2733), (0.09621, -2.09, 0.26), (0.08274, -2.09, 0.2369), (0.08265, -2.09, 0.2101), (0.09596, -2.09, 0.1868), (0.1191, -2.09, 0.1733), (0.1459, -2.09, 0.1733), (0.1692, -2.09, 0.1866), (0.1826, -2.09, 0.2097), (0.1827, -2.09, 0.2365), (0.1694, -2.09, 0.2598), (0.1586, -1.991, 0.2887), (0.1072, -1.991, 0.2889), (0.08491, -1.991, 0.2714), (0.06726, -1.991, 0.2411), (0.06714, -1.991, 0.206), (0.08458, -1.991, 0.1755), (0.1149, -1.991, 0.1579), (0.15, -1.991, 0.1577), (0.1805, -1.991, 0.1752), (0.1981, -1.991, 0.2055), (0.1982, -1.991, 0.2406), (0.1808, -1.991, 0.2711), (0.1586, -2.041, 0.2887), (0.1072, -2.041, 0.2889), (0.08491, -2.041, 0.2714), (0.06726, -2.041, 0.2411), (0.06714, -2.041, 0.206), (0.08458, -2.041, 0.1755), (0.1149, -2.041, 0.1579), (0.15, -2.041, 0.1577), (0.1805, -2.041, 0.1752), (0.1981, -2.041, 0.2055), (0.1982, -2.041, 0.2406), (0.1808, -2.041, 0.2711), (0.1427, -2.09, 0.2601), (0.123, -2.09, 0.2601), (0.1058, -2.09, 0.2503), (0.09593, -2.09, 0.2333), (0.09587, -2.09, 0.2136), (0.1057, -2.09, 0.1965), (0.1227, -2.09, 0.1865), (0.1424, -2.09, 0.1865), (0.1595, -2.09, 0.1963), (0.1694, -2.09, 0.2133), (0.1695, -2.09, 0.233), (0.1597, -2.09, 0.2501), (0.1427, -1.093, 0.2601), (0.123, -1.093, 0.2601), (0.1058, -1.093, 0.2503), (0.09593, -1.093, 0.2333), (0.09587, -1.093, 0.2136), (0.1057, -1.093, 0.1965), (0.1227, -1.093, 0.1865), (0.1424, -1.093, 0.1865), (0.1595, -1.093, 0.1963), (0.1694, -1.093, 0.2133), (0.1695, -1.093, 0.233), (0.1597, -1.093, 0.2501), (0.1586, -1.991, 0.3637), (0.1072, -1.991, 0.3638), (0.1586, -2.041, 0.3637), (0.1072, -2.041, 0.3638), (0.2409, -0.4667, 0.3828), (0.2409, 0.4428, 0.3828), (0.02534, -0.4667, 0.383), (0.02534, 0.4428, 0.383), (0.2409, -0.4667, 0.4118), (0.02534, -0.4667, 0.412), (0.02534, 0.4428, 0.412), (0.2409, 0.4428, 0.4118), (0.187, -0.4667, 0.3626), (0.1331, -0.4667, 0.3515), (0.07924, -0.4667, 0.3627), (0.07924, 0.4428, 0.3627), (0.1331, 0.4428, 0.3515), (0.187, 0.4428, 0.3626), (0.187, -0.4667, 0.3916), (0.1331, -0.4667, 0.3805), (0.07924, -0.4667, 0.3917), (0.07924, 0.4428, 0.3917), (0.1331, 0.4428, 0.3805), (0.187, 0.4428, 0.3916), (0.1018, 0.2542, -0.2453), (0.1018, 0.5579, -0.2453), (0.2742, 0.2542, -0.1445), (0.2742, 0.5579, -0.1445), (0.3732, 0.2542, 0.02898), (0.3732, 0.5579, 0.02898), (0.3722, 0.2542, 0.2287), (0.3722, 0.5579, 0.2287), (0.2715, 0.2542, 0.4012), (0.2715, 0.5579, 0.4012), (0.09798, 0.2542, 0.5002), (0.09798, 0.5579, 0.5002), (-0.1018, 0.2542, 0.4992), (-0.1018, 0.5579, 0.4992), (-0.2742, 0.2542, 0.3984), (-0.2742, 0.5579, 0.3984), (-0.3732, 0.2542, 0.2249), (-0.3732, 0.5579, 0.2249), (-0.3722, 0.2542, 0.02519), (-0.3722, 0.5579, 0.02519), (-0.2715, 0.2542, -0.1473), (-0.2715, 0.5579, -0.1473), (-0.09798, 0.2542, -0.2463), (-0.09798, 0.5579, -0.2463), (0.1008, 0.2943, -0.3707), (0.1008, 0.5178, -0.3707), (0.384, 0.5178, -0.2053), (0.384, 0.2943, -0.2053), (0.4814, 0.2943, -0.03457), (0.4814, 0.5178, -0.03457), (0.4797, 0.5178, 0.2934), (0.4797, 0.2943, 0.2934), (0.3806, 0.2943, 0.4631), (0.3806, 0.5178, 0.4631), (0.09573, 0.5178, 0.6256), (0.09573, 0.2943, 0.6256), (-0.1008, 0.2943, 0.6246), (-0.1008, 0.5178, 0.6246), (-0.384, 0.5178, 0.4592), (-0.384, 0.2943, 0.4592), (-0.4814, 0.2943, 0.2885), (-0.4814, 0.5178, 0.2885), (-0.4797, 0.5178, -0.03946), (-0.4797, 0.2943, -0.03946), (-0.3806, 0.2943, -0.2092), (-0.3806, 0.5178, -0.2092), (-0.09573, 0.5178, -0.3717), (-0.09573, 0.2943, -0.3717), (-0.5883, -0.1749, 0.1741), (-0.5883, 0.151, 0.1741), (-0.5883, -0.1749, 0.139), (-0.5883, 0.151, 0.139), (-0.5883, 0.09082, 0.1741), (-0.5883, -0.1147, 0.1741), (-0.5883, 0.09082, 0.139), (-0.5883, -0.1147, 0.139), (-0.8579, 0.09082, 0.1741), (-0.8579, -0.1147, 0.1741), (-0.8579, 0.09082, 0.139), (-0.8579, -0.1147, 0.139), (-0.635, -0.07428, 0.1741), (-0.8112, -0.05606, 0.1741), (-0.8112, -0.05606, 0.139), (-0.635, -0.07428, 0.139), (-0.8112, 0.0322, 0.139), (-0.635, 0.05042, 0.139), (-0.635, 0.05042, 0.1741), (-0.8112, 0.0322, 0.1741), (-0.9753, 0.06643, 0.1741), (-1.011, 0.0132, 0.1741), (-1.011, -0.03706, 0.1741), (-0.9753, -0.09029, 0.1741), (-1.011, 0.0132, 0.139), (-0.9753, 0.06643, 0.139), (-0.9753, -0.09029, 0.139), (-1.011, -0.03706, 0.139), (-0.9401, -0.1147, 0.1741), (-0.8943, -0.1147, 0.1741), (-0.8943, 0.09082, 0.1741), (-0.9401, 0.09082, 0.1741), (-0.8943, 0.09082, 0.139), (-0.9401, 0.09082, 0.139), (-0.9401, -0.1147, 0.139), (-0.8943, -0.1147, 0.139), (-0.5883, -0.1749, 0.03626), (-0.5883, 0.151, 0.03626), (-0.5883, -0.1749, 0.001236), (-0.5883, 0.151, 0.001236), (-0.5883, 0.09082, 0.03626), (-0.5883, -0.1147, 0.03626), (-0.5883, 0.09082, 0.001236), (-0.5883, -0.1147, 0.001236), (-0.8579, 0.09082, 0.03626), (-0.8579, -0.1147, 0.03626), (-0.8579, 0.09082, 0.001236), (-0.8579, -0.1147, 0.001236), (-0.635, -0.07428, 0.03626), (-0.8112, -0.05606, 0.03626), (-0.8112, -0.05606, 0.001236), (-0.635, -0.07428, 0.001236), (-0.8112, 0.0322, 0.001236), (-0.635, 0.05042, 0.001236), (-0.635, 0.05042, 0.03626), (-0.8112, 0.0322, 0.03626), (-0.9753, 0.06643, 0.03626), (-1.011, 0.0132, 0.03626), (-1.011, -0.03706, 0.03626), (-0.9753, -0.09029, 0.03626), (-1.011, 0.0132, 0.001236), (-0.9753, 0.06643, 0.001236), (-0.9753, -0.09029, 0.001236), (-1.011, -0.03706, 0.001236), (-0.9401, -0.1147, 0.03626), (-0.8943, -0.1147, 0.03626), (-0.8943, 0.09082, 0.03626), (-0.9401, 0.09082, 0.03626), (-0.8943, 0.09082, 0.001236), (-0.9401, 0.09082, 0.001236), (-0.9401, -0.1147, 0.001236), (-0.8943, -0.1147, 0.001236), (0.0, -0.1749, 0.1738), (0.0, 0.151, 0.1738), (0.5883, -0.1749, 0.1741), (0.5883, 0.151, 0.1741), (0.0, 0.151, 0.1388), (0.0, -0.1749, 0.1388), (0.5883, -0.1749, 0.139), (0.5883, 0.151, 0.139), (0.0, 0.09082, 0.1738), (0.0, -0.1147, 0.1738), (0.5883, 0.09082, 0.1741), (0.5883, -0.1147, 0.1741), (0.0, 0.09082, 0.1388), (0.0, -0.1147, 0.1388), (0.5883, 0.09082, 0.139), (0.5883, -0.1147, 0.139), (0.8579, 0.09082, 0.1741), (0.8579, -0.1147, 0.1741), (0.8579, 0.09082, 0.139), (0.8579, -0.1147, 0.139), (0.635, -0.07428, 0.1741), (0.8112, -0.05606, 0.1741), (0.8112, -0.05606, 0.139), (0.635, -0.07428, 0.139), (0.8112, 0.0322, 0.139), (0.635, 0.05042, 0.139), (0.635, 0.05042, 0.1741), (0.8112, 0.0322, 0.1741), (0.9753, 0.06643, 0.1741), (1.011, 0.0132, 0.1741), (1.011, -0.03706, 0.1741), (0.9753, -0.09029, 0.1741), (1.011, 0.0132, 0.139), (0.9753, 0.06643, 0.139), (0.9753, -0.09029, 0.139), (1.011, -0.03706, 0.139), (0.9401, -0.1147, 0.1741), (0.8943, -0.1147, 0.1741), (0.8943, 0.09082, 0.1741), (0.9401, 0.09082, 0.1741), (0.8943, 0.09082, 0.139), (0.9401, 0.09082, 0.139), (0.9401, -0.1147, 0.139), (0.8943, -0.1147, 0.139), (0.0, -0.1749, 0.03598), (0.0, 0.151, 0.03598), (0.5883, -0.1749, 0.03626), (0.5883, 0.151, 0.03626), (0.0, 0.151, 0.000956), (0.0, -0.1749, 0.0009561), (0.5883, -0.1749, 0.001236), (0.5883, 0.151, 0.001236), (0.0, 0.09082, 0.03598), (0.0, -0.1147, 0.03598), (0.5883, 0.09082, 0.03626), (0.5883, -0.1147, 0.03626), (0.0, 0.09082, 0.000956), (0.0, -0.1147, 0.0009561), (0.5883, 0.09082, 0.001236), (0.5883, -0.1147, 0.001236), (0.8579, 0.09082, 0.03626), (0.8579, -0.1147, 0.03626), (0.8579, 0.09082, 0.001236), (0.8579, -0.1147, 0.001236), (0.635, -0.07428, 0.03626), (0.8112, -0.05606, 0.03626), (0.8112, -0.05606, 0.001236), (0.635, -0.07428, 0.001236), (0.8112, 0.0322, 0.001236), (0.635, 0.05042, 0.001236), (0.635, 0.05042, 0.03626), (0.8112, 0.0322, 0.03626), (0.9753, 0.06643, 0.03626), (1.011, 0.0132, 0.03626), (1.011, -0.03706, 0.03626), (0.9753, -0.09029, 0.03626), (1.011, 0.0132, 0.001236), (0.9753, 0.06643, 0.001236), (0.9753, -0.09029, 0.001236), (1.011, -0.03706, 0.001236), (0.9401, -0.1147, 0.03626), (0.8943, -0.1147, 0.03626), (0.8943, 0.09082, 0.03626), (0.9401, 0.09082, 0.03626), (0.8943, 0.09082, 0.001236), (0.9401, 0.09082, 0.001236), (0.9401, -0.1147, 0.001236), (0.8943, -0.1147, 0.001236)], [], [(0, 2, 3, 1), (2, 4, 5, 3), (4, 6, 7, 5), (6, 8, 9, 7), (8, 10, 11, 9), (10, 12, 13, 11), (12, 14, 15, 13), (14, 16, 17, 15), (16, 18, 19, 17), (18, 20, 21, 19), (3, 5, 7, 9, 11, 13, 15, 17, 19, 21, 23, 1), (20, 22, 23, 21), (22, 0, 1, 23), (12, 30, 31, 14), (24, 36, 37, 25), (10, 29, 30, 12), (8, 28, 29, 10), (6, 27, 28, 8), (22, 35, 24, 0), (0, 24, 25, 2), (4, 26, 27, 6), (20, 34, 35, 22), (2, 25, 26, 4), (18, 33, 34, 20), (16, 32, 33, 18), (14, 31, 32, 16), (46, 58, 59, 47), (31, 43, 44, 32), (28, 40, 41, 29), (35, 47, 36, 24), (25, 37, 38, 26), (32, 44, 45, 33), (29, 41, 42, 30), (26, 38, 39, 27), (33, 45, 46, 34), (30, 42, 43, 31), (27, 39, 40, 28), (34, 46, 47, 35), (51, 63, 64, 52), (36, 48, 49, 37), (43, 55, 56, 44), (40, 52, 53, 41), (47, 59, 48, 36), (37, 49, 50, 38), (44, 56, 57, 45), (41, 53, 54, 42), (38, 50, 51, 39), (45, 57, 58, 46), (42, 54, 55, 43), (39, 51, 52, 40), (63, 75, 76, 64), (58, 70, 71, 59), (48, 60, 61, 49), (55, 67, 68, 56), (52, 64, 65, 53), (59, 71, 60, 48), (49, 61, 62, 50), (56, 68, 69, 57), (53, 65, 66, 54), (50, 62, 63, 51), (57, 69, 70, 58), (54, 66, 67, 55), (78, 90, 91, 79), (70, 82, 83, 71), (60, 72, 73, 61), (67, 79, 80, 68), (64, 76, 77, 65), (71, 83, 72, 60), (61, 73, 74, 62), (68, 80, 81, 69), (65, 77, 78, 66), (62, 74, 75, 63), (69, 81, 82, 70), (66, 78, 79, 67), (90, 126, 127, 91), (75, 87, 88, 76), (82, 94, 95, 83), (72, 84, 85, 73), (79, 91, 92, 80), (76, 88, 89, 77), (83, 95, 84, 72), (73, 85, 86, 74), (80, 92, 93, 81), (77, 89, 90, 78), (74, 86, 87, 75), (81, 93, 94, 82), (96, 97, 98, 99, 100, 101, 102, 103, 104, 105, 106, 107), (108, 119, 118, 117, 116, 115, 114, 113, 112, 111, 110, 109), (105, 117, 118, 106), (102, 114, 115, 103), (99, 111, 112, 100), (106, 118, 119, 107), (109, 147, 146, 108), (103, 115, 116, 104), (100, 112, 113, 101), (107, 119, 108, 96), (97, 109, 110, 98), (104, 116, 117, 105), (101, 113, 114, 102), (98, 110, 111, 99), (127, 139, 140, 128), (87, 123, 124, 88), (94, 130, 131, 95), (84, 120, 121, 85), (91, 127, 128, 92), (88, 124, 125, 89), (95, 131, 120, 84), (85, 121, 122, 86), (92, 128, 129, 93), (89, 125, 126, 90), (86, 122, 123, 87), (93, 129, 130, 94), (132, 143, 142, 141, 140, 139, 138, 137, 136, 135, 134, 133), (124, 136, 137, 125), (131, 143, 132, 120), (121, 133, 134, 122), (128, 140, 141, 129), (125, 137, 138, 126), (122, 134, 135, 123), (129, 141, 142, 130), (126, 138, 139, 127), (123, 135, 136, 124), (130, 142, 143, 131), (120, 132, 133, 121), (144, 146, 147, 145), (108, 146, 144, 96), (96, 144, 145, 97), (97, 145, 147, 109), (158, 159, 151, 150), (164, 153, 154, 165), (148, 152, 155, 149), (156, 162, 152, 148), (151, 154, 153, 150), (159, 165, 154, 151), (149, 155, 167, 161), (161, 167, 166, 160), (160, 166, 165, 159), (150, 153, 164, 158), (158, 164, 163, 157), (157, 163, 162, 156), (152, 162, 167, 155), (162, 163, 166, 167), (163, 164, 165, 166), (148, 149, 161, 156), (156, 161, 160, 157), (157, 160, 159, 158), (168, 169, 171, 170), (170, 171, 173, 172), (172, 173, 175, 174), (174, 175, 177, 176), (176, 177, 179, 178), (178, 179, 181, 180), (180, 181, 183, 182), (182, 183, 185, 184), (184, 185, 187, 186), (186, 187, 189, 188), (171, 169, 191, 189, 187, 185, 183, 181, 179, 177, 175, 173), (188, 189, 191, 190), (190, 191, 169, 168), (180, 182, 199, 198), (192, 193, 205, 204), (178, 180, 198, 197), (176, 178, 197, 196), (174, 176, 196, 195), (190, 168, 192, 203), (168, 170, 193, 192), (172, 174, 195, 194), (188, 190, 203, 202), (170, 172, 194, 193), (186, 188, 202, 201), (184, 186, 201, 200), (182, 184, 200, 199), (214, 215, 227, 226), (199, 200, 212, 211), (196, 197, 209, 208), (203, 192, 204, 215), (193, 194, 206, 205), (200, 201, 213, 212), (197, 198, 210, 209), (194, 195, 207, 206), (201, 202, 214, 213), (198, 199, 211, 210), (195, 196, 208, 207), (202, 203, 215, 214), (219, 220, 232, 231), (204, 205, 217, 216), (211, 212, 224, 223), (208, 209, 221, 220), (215, 204, 216, 227), (205, 206, 218, 217), (212, 213, 225, 224), (209, 210, 222, 221), (206, 207, 219, 218), (213, 214, 226, 225), (210, 211, 223, 222), (207, 208, 220, 219), (231, 232, 244, 243), (226, 227, 239, 238), (216, 217, 229, 228), (223, 224, 236, 235), (220, 221, 233, 232), (227, 216, 228, 239), (217, 218, 230, 229), (224, 225, 237, 236), (221, 222, 234, 233), (218, 219, 231, 230), (225, 226, 238, 237), (222, 223, 235, 234), (246, 247, 259, 258), (238, 239, 251, 250), (228, 229, 241, 240), (235, 236, 248, 247), (232, 233, 245, 244), (239, 228, 240, 251), (229, 230, 242, 241), (236, 237, 249, 248), (233, 234, 246, 245), (230, 231, 243, 242), (237, 238, 250, 249), (234, 235, 247, 246), (258, 259, 295, 294), (243, 244, 256, 255), (250, 251, 263, 262), (240, 241, 253, 252), (247, 248, 260, 259), (244, 245, 257, 256), (251, 240, 252, 263), (241, 242, 254, 253), (248, 249, 261, 260), (245, 246, 258, 257), (242, 243, 255, 254), (249, 250, 262, 261), (264, 275, 274, 273, 272, 271, 270, 269, 268, 267, 266, 265), (276, 277, 278, 279, 280, 281, 282, 283, 284, 285, 286, 287), (273, 274, 286, 285), (270, 271, 283, 282), (267, 268, 280, 279), (274, 275, 287, 286), (277, 276, 314, 315), (271, 272, 284, 283), (268, 269, 281, 280), (275, 264, 276, 287), (265, 266, 278, 277), (272, 273, 285, 284), (269, 270, 282, 281), (266, 267, 279, 278), (295, 296, 308, 307), (255, 256, 292, 291), (262, 263, 299, 298), (252, 253, 289, 288), (259, 260, 296, 295), (256, 257, 293, 292), (263, 252, 288, 299), (253, 254, 290, 289), (260, 261, 297, 296), (257, 258, 294, 293), (254, 255, 291, 290), (261, 262, 298, 297), (300, 301, 302, 303, 304, 305, 306, 307, 308, 309, 310, 311), (292, 293, 305, 304), (299, 288, 300, 311), (289, 290, 302, 301), (296, 297, 309, 308), (293, 294, 306, 305), (290, 291, 303, 302), (297, 298, 310, 309), (294, 295, 307, 306), (291, 292, 304, 303), (298, 299, 311, 310), (288, 289, 301, 300), (312, 313, 315, 314), (276, 264, 312, 314), (264, 265, 313, 312), (265, 277, 315, 313), (326, 318, 319, 327), (332, 333, 322, 321), (316, 317, 323, 320), (324, 316, 320, 330), (319, 318, 321, 322), (327, 319, 322, 333), (317, 329, 335, 323), (329, 328, 334, 335), (328, 327, 333, 334), (318, 326, 332, 321), (326, 325, 331, 332), (325, 324, 330, 331), (320, 323, 335, 330), (330, 335, 334, 331), (331, 334, 333, 332), (316, 324, 329, 317), (324, 325, 328, 329), (325, 326, 327, 328), (336, 337, 339, 338), (355, 357, 381, 378), (340, 341, 343, 342), (350, 351, 374, 375), (344, 345, 347, 346), (341, 340, 364, 365), (348, 349, 351, 350), (356, 354, 379, 380), (352, 353, 355, 354), (359, 337, 361, 382), (339, 337, 359, 357, 355, 353, 351, 349, 347, 345, 343, 341), (356, 357, 359, 358), (339, 341, 365, 362), (336, 338, 340, 342, 344, 346, 348, 350, 352, 354, 356, 358), (363, 362, 365, 364), (367, 366, 369, 368), (371, 370, 373, 372), (375, 374, 377, 376), (379, 378, 381, 380), (383, 382, 361, 360), (352, 350, 375, 376), (346, 347, 370, 371), (357, 356, 380, 381), (351, 353, 377, 374), (348, 346, 371, 372), (342, 343, 366, 367), (353, 352, 376, 377), (337, 336, 360, 361), (347, 349, 373, 370), (344, 342, 367, 368), (338, 339, 362, 363), (349, 348, 372, 373), (358, 359, 382, 383), (343, 345, 369, 366), (340, 338, 363, 364), (336, 358, 383, 360), (345, 344, 368, 369), (354, 355, 378, 379), (464, 457, 385, 388), (468, 390, 387, 460), (457, 460, 387, 385), (389, 391, 386, 384), (384, 386, 461, 456), (385, 387, 390, 388), (398, 397, 393, 395), (461, 386, 391, 469), (469, 391, 390, 468), (456, 465, 389, 384), (465, 464, 388, 389), (417, 418, 410, 409), (400, 398, 395, 394), (397, 403, 392, 393), (403, 400, 394, 392), (388, 390, 401, 402), (402, 401, 400, 403), (389, 388, 402, 396), (396, 402, 403, 397), (390, 391, 399, 401), (401, 399, 398, 400), (391, 389, 396, 399), (399, 396, 397, 398), (415, 417, 409, 404), (418, 412, 407, 410), (405, 408, 411, 406), (408, 405, 404, 409), (410, 407, 406, 411), (412, 415, 404, 407), (393, 392, 414, 413), (407, 404, 405, 406), (409, 410, 411, 408), (395, 393, 413, 419), (419, 413, 412, 418), (392, 394, 416, 414), (414, 416, 417, 415), (394, 395, 419, 416), (416, 419, 418, 417), (412, 413, 414, 415), (508, 501, 421, 424), (512, 426, 423, 504), (501, 504, 423, 421), (425, 427, 422, 420), (420, 422, 505, 500), (421, 423, 426, 424), (434, 433, 429, 431), (505, 422, 427, 513), (513, 427, 426, 512), (500, 509, 425, 420), (509, 508, 424, 425), (453, 454, 446, 445), (436, 434, 431, 430), (433, 439, 428, 429), (439, 436, 430, 428), (424, 426, 437, 438), (438, 437, 436, 439), (425, 424, 438, 432), (432, 438, 439, 433), (426, 427, 435, 437), (437, 435, 434, 436), (427, 425, 432, 435), (435, 432, 433, 434), (451, 453, 445, 440), (454, 448, 443, 446), (441, 444, 447, 442), (444, 441, 440, 445), (446, 443, 442, 447), (448, 451, 440, 443), (429, 428, 450, 449), (443, 440, 441, 442), (445, 446, 447, 444), (431, 429, 449, 455), (455, 449, 448, 454), (428, 430, 452, 450), (450, 452, 453, 451), (430, 431, 455, 452), (452, 455, 454, 453), (448, 449, 450, 451), (464, 466, 459, 457), (468, 460, 463, 470), (457, 459, 463, 460), (467, 458, 462, 471), (458, 456, 461, 462), (459, 466, 470, 463), (478, 475, 473, 477), (461, 469, 471, 462), (469, 468, 470, 471), (456, 458, 467, 465), (465, 467, 466, 464), (497, 489, 490, 498), (480, 474, 475, 478), (477, 473, 472, 483), (483, 472, 474, 480), (466, 482, 481, 470), (482, 483, 480, 481), (467, 476, 482, 466), (476, 477, 483, 482), (470, 481, 479, 471), (481, 480, 478, 479), (471, 479, 476, 467), (479, 478, 477, 476), (495, 484, 489, 497), (498, 490, 487, 492), (485, 486, 491, 488), (488, 489, 484, 485), (490, 491, 486, 487), (492, 487, 484, 495), (473, 493, 494, 472), (487, 486, 485, 484), (489, 488, 491, 490), (475, 499, 493, 473), (499, 498, 492, 493), (472, 494, 496, 474), (494, 495, 497, 496), (474, 496, 499, 475), (496, 497, 498, 499), (492, 495, 494, 493), (508, 510, 503, 501), (512, 504, 507, 514), (501, 503, 507, 504), (511, 502, 506, 515), (502, 500, 505, 506), (503, 510, 514, 507), (522, 519, 517, 521), (505, 513, 515, 506), (513, 512, 514, 515), (500, 502, 511, 509), (509, 511, 510, 508), (541, 533, 534, 542), (524, 518, 519, 522), (521, 517, 516, 527), (527, 516, 518, 524), (510, 526, 525, 514), (526, 527, 524, 525), (511, 520, 526, 510), (520, 521, 527, 526), (514, 525, 523, 515), (525, 524, 522, 523), (515, 523, 520, 511), (523, 522, 521, 520), (539, 528, 533, 541), (542, 534, 531, 536), (529, 530, 535, 532), (532, 533, 528, 529), (534, 535, 530, 531), (536, 531, 528, 539), (517, 537, 538, 516), (531, 530, 529, 528), (533, 532, 535, 534), (519, 543, 537, 517), (543, 542, 536, 537), (516, 538, 540, 518), (538, 539, 541, 540), (518, 540, 543, 519), (540, 541, 542, 543), (536, 539, 538, 537)])
me_cylinder_003.polygons.foreach_set('material_index', [1, 1, 1, 1, 1, 1, 1, 1, 1, 1, 0, 1, 1, 1, 0, 1, 1, 1, 1, 1, 1, 1, 1, 1, 1, 1, 0, 0, 0, 0, 0, 0, 0, 0, 0, 0, 0, 0, 0, 0, 0, 0, 0, 0, 0, 0, 0, 0, 0, 0, 0, 0, 0, 0, 0, 0, 0, 0, 0, 0, 0, 0, 1, 0, 0, 0, 0, 0, 0, 0, 0, 0, 0, 0, 1, 1, 1, 1, 1, 1, 1, 1, 1, 1, 1, 1, 0, 0, 0, 0, 0, 0, 0, 0, 0, 0, 0, 0, 0, 0, 1, 1, 1, 1, 1, 1, 1, 1, 1, 1, 1, 1, 0, 1, 1, 1, 1, 1, 1, 1, 1, 1, 1, 1, 0, 0, 0, 0, 1, 1, 1, 1, 1, 1, 1, 1, 1, 1, 1, 1, 1, 1, 1, 1, 1, 1, 1, 1, 1, 1, 1, 1, 1, 1, 1, 1, 0, 1, 1, 1, 0, 1, 1, 1, 1, 1, 1, 1, 1, 1, 1, 1, 0, 0, 0, 0, 0, 0, 0, 0, 0, 0, 0, 0, 0, 0, 0, 0, 0, 0, 0, 0, 0, 0, 0, 0, 0, 0, 0, 0, 0, 0, 0, 0, 0, 0, 0, 0, 1, 0, 0, 0, 0, 0, 0, 0, 0, 0, 0, 0, 1, 1, 1, 1, 1, 1, 1, 1, 1, 1, 1, 1, 0, 0, 0, 0, 0, 0, 0, 0, 0, 0, 0, 0, 0, 0, 1, 1, 1, 1, 1, 1, 1, 1, 1, 1, 1, 1, 0, 1, 1, 1, 1, 1, 1, 1, 1, 1, 1, 1, 0, 0, 0, 0, 1, 1, 1, 1, 1, 1, 1, 1, 1, 1, 1, 1, 1, 1, 1, 1, 1, 1, 0, 0, 0, 0, 0, 0, 0, 0, 0, 0, 0, 0, 0, 0, 0, 0, 0, 0, 0, 0, 0, 0, 0, 0, 0, 0, 0, 0, 0, 0, 0, 0, 0, 0, 0, 0, 0, 0, 1, 1, 1, 1, 1, 1, 1, 1, 1, 1, 1, 1, 1, 1, 1, 1, 1, 1, 1, 1, 1, 1, 1, 1, 1, 1, 1, 1, 1, 1, 1, 1, 1, 1, 1, 1, 1, 1, 1, 1, 1, 1, 1, 1, 1, 1, 1, 1, 1, 1, 1, 1, 1, 1, 1, 1, 1, 1, 1, 1, 1, 1, 1, 1, 1, 1, 1, 1, 1, 1, 1, 1, 1, 1, 1, 1, 1, 1, 1, 1, 1, 1, 1, 1, 1, 1, 1, 1, 1, 1, 1, 1, 1, 1, 1, 1, 1, 1, 1, 1, 1, 1, 1, 1, 1, 1, 1, 1, 1, 1, 1, 1, 1, 1, 1, 1, 1, 1, 1, 1, 1, 1, 1, 1, 1, 1, 1, 1, 1, 1, 1, 1, 1, 1, 1, 1, 1, 1, 1, 1, 1, 1, 1, 1, 1, 1, 1, 1, 1, 1, 1, 1, 1, 1, 1, 1])
me_cylinder_003.materials.append(mat_dark)
me_cylinder_003.materials.append(mat_light)
me_cylinder_003.use_remesh_preserve_volume = False
me_cylinder_003.use_remesh_preserve_attributes = False
me_cylinder_003.use_mirror_vertex_groups = False
me_cylinder_003.update()
me_cylinder_240 = bpy.data.meshes.new('Cylinder.240')
me_cylinder_240.from_pydata([(-4.768e-07, 0.155, 0.6291), (-4.768e-07, 0.155, 0.7495), (0.1342, 0.07749, 0.6291), (0.1342, 0.07749, 0.7495), (0.1342, -0.07749, 0.6291), (0.1342, -0.07749, 0.7495), (-4.904e-07, -0.155, 0.6291), (-4.904e-07, -0.155, 0.7495), (-0.1342, -0.07749, 0.6291), (-0.1342, -0.07749, 0.7495), (-0.1342, 0.07749, 0.6291), (-0.1342, 0.07749, 0.7495), (0.08716, 0.05032, 0.7495), (-4.768e-07, 0.1006, 0.7495), (0.08716, -0.05032, 0.7495), (-4.856e-07, -0.1006, 0.7495), (-0.08716, -0.05032, 0.7495), (-0.08716, 0.05032, 0.7495), (0.08716, 0.05032, 0.9308), (-4.768e-07, 0.1006, 0.9308), (0.08716, -0.05032, 0.9308), (-4.856e-07, -0.1006, 0.9308), (-0.08716, -0.05032, 0.9308), (-0.08716, 0.05032, 0.9308), (0.04682, 0.02703, 0.9308), (-4.768e-07, 0.05406, 0.9308), (0.04682, -0.02703, 0.9308), (-4.816e-07, -0.05406, 0.9308), (-0.04682, -0.02703, 0.9308), (-0.04682, 0.02703, 0.9308), (0.04682, 0.02703, 1.475), (-4.198e-07, 0.05406, 1.475), (0.04682, -0.02703, 1.475), (-4.245e-07, -0.05406, 1.475), (-0.04682, -0.02703, 1.475), (-0.04682, 0.02703, 1.475), (-4.715e-07, 0.4411, 0.567), (-4.715e-07, 0.4411, 0.6404), (0.2205, 0.382, 0.567), (0.2205, 0.382, 0.6404), (0.382, 0.2205, 0.567), (0.382, 0.2205, 0.6404), (0.4411, 5.313e-08, 0.567), (0.4411, 5.313e-08, 0.6404), (0.382, -0.2205, 0.567), (0.382, -0.2205, 0.6404), (0.2205, -0.382, 0.567), (0.2205, -0.382, 0.6404), (-4.049e-07, -0.4411, 0.567), (-4.049e-07, -0.4411, 0.6404), (-0.2205, -0.382, 0.567), (-0.2205, -0.382, 0.6404), (-0.382, -0.2205, 0.567), (-0.382, -0.2205, 0.6404), (-0.4411, -1.326e-07, 0.567), (-0.4411, -1.326e-07, 0.6404), (-0.382, 0.2205, 0.567), (-0.382, 0.2205, 0.6404), (-0.2205, 0.382, 0.567), (-0.2205, 0.382, 0.6404), (-0.03888, 0.5791, 0.5767), (-0.03888, 0.5791, 0.6307), (0.3232, 0.482, 0.6307), (0.3232, 0.482, 0.5767), (0.482, 0.3232, 0.5767), (0.482, 0.3232, 0.6307), (0.5791, -0.03888, 0.6307), (0.5791, -0.03888, 0.5767), (0.5209, -0.2559, 0.5767), (0.5209, -0.2559, 0.6307), (0.2559, -0.5209, 0.6307), (0.2559, -0.5209, 0.5767), (0.03888, -0.5791, 0.5767), (0.03888, -0.5791, 0.6307), (-0.3232, -0.482, 0.6307), (-0.3232, -0.482, 0.5767), (-0.482, -0.3232, 0.5767), (-0.482, -0.3232, 0.6307), (-0.5791, 0.03888, 0.6307), (-0.5791, 0.03888, 0.5767), (-0.5209, 0.2559, 0.5767), (-0.5209, 0.2559, 0.6307), (-0.2559, 0.5209, 0.6307), (-0.2559, 0.5209, 0.5767), (-0.01695, 0.2608, 0.8726), (0.1451, 0.2174, 0.8726), (0.2174, 0.1451, 0.8726), (0.2608, -0.01695, 0.8726), (0.2344, -0.1157, 0.8726), (0.1157, -0.2344, 0.8726), (0.01695, -0.2608, 0.8726), (-0.1451, -0.2174, 0.8726), (-0.2174, -0.1451, 0.8726), (-0.2608, 0.01695, 0.8726), (-0.2344, 0.1157, 0.8726), (-0.1157, 0.2344, 0.8726), (0.03364, 0.03364, 0.8726), (-0.04029, 0.3211, 0.8726), (0.1954, 0.2579, 0.8726), (-0.01231, 0.04596, 0.8726), (0.0796, 0.02133, 0.8726), (0.2579, 0.1954, 0.8726), (0.3211, -0.04029, 0.8726), (-0.05827, 0.05827, 0.8726), (0.05827, -0.05827, 0.8726), (0.2982, -0.1256, 0.8726), (0.1256, -0.2982, 0.8726), (-0.03364, -0.03364, 0.8726), (0.01231, -0.04596, 0.8726), (0.04029, -0.3211, 0.8726), (-0.1954, -0.2579, 0.8726), (-0.0796, -0.02133, 0.8726), (0.04596, -0.01231, 0.8726), (-0.2579, -0.1954, 0.8726), (-0.3211, 0.04029, 0.8726), (-0.02133, -0.0796, 0.8726), (0.02133, 0.0796, 0.8726), (-0.2982, 0.1256, 0.8726), (-0.1256, 0.2982, 0.8726), (-0.04596, 0.01231, 0.8726), (0.1226, 0.179, 0.8726), (-0.0167, 0.2163, 0.8726), (0.179, 0.1226, 0.8726), (0.2163, -0.0167, 0.8726), (0.1957, -0.09369, 0.8726), (0.09369, -0.1957, 0.8726), (0.0167, -0.2163, 0.8726), (-0.1226, -0.179, 0.8726), (-0.179, -0.1226, 0.8726), (-0.2163, 0.0167, 0.8726), (-0.1957, 0.09369, 0.8726), (-0.0937, 0.1957, 0.8726), (0.1451, 0.2174, 0.8404), (-0.01695, 0.2608, 0.8404), (0.2174, 0.1451, 0.8404), (0.2608, -0.01695, 0.8404), (0.2344, -0.1157, 0.8404), (0.1157, -0.2344, 0.8404), (0.01695, -0.2608, 0.8404), (-0.1451, -0.2174, 0.8404), (-0.2174, -0.1451, 0.8404), (-0.2608, 0.01695, 0.8404), (-0.2344, 0.1157, 0.8404), (-0.1157, 0.2344, 0.8404), (-0.01231, 0.04596, 0.8404), (0.03364, 0.03364, 0.8404), (0.0796, 0.02133, 0.8404), (0.2163, -0.0167, 0.8404), (-0.1957, 0.09369, 0.8404), (-0.05827, 0.05827, 0.8404), (0.2579, 0.1954, 0.8404), (0.1954, 0.2579, 0.8404), (0.02133, 0.0796, 0.8404), (0.2982, -0.1256, 0.8404), (0.3211, -0.04029, 0.8404), (0.04596, -0.01231, 0.8404), (-0.0937, 0.1957, 0.8404), (0.04029, -0.3211, 0.8404), (0.1256, -0.2982, 0.8404), (-0.03364, -0.03364, 0.8404), (-0.0796, -0.02133, 0.8404), (0.1957, -0.09369, 0.8404), (0.05827, -0.05827, 0.8404), (0.01231, -0.04596, 0.8404), (-0.2579, -0.1954, 0.8404), (-0.1954, -0.2579, 0.8404), (-0.2163, 0.0167, 0.8404), (-0.2982, 0.1256, 0.8404), (-0.3211, 0.04029, 0.8404), (-0.04596, 0.01231, 0.8404), (-0.02133, -0.0796, 0.8404), (-0.04029, 0.3211, 0.8404), (-0.1256, 0.2982, 0.8404), (-0.1226, -0.179, 0.8404), (0.179, 0.1226, 0.8404), (-0.179, -0.1226, 0.8404), (0.1226, 0.179, 0.8404), (-0.0167, 0.2163, 0.8404), (0.09369, -0.1957, 0.8404), (0.0167, -0.2163, 0.8404)], [], [(0, 1, 3, 2), (2, 3, 5, 4), (4, 5, 7, 6), (6, 7, 9, 8), (3, 1, 13, 12), (8, 9, 11, 10), (10, 11, 1, 0), (13, 17, 23, 19), (7, 5, 14, 15), (1, 11, 17, 13), (9, 7, 15, 16), (5, 3, 12, 14), (11, 9, 16, 17), (23, 22, 28, 29), (16, 15, 21, 22), (14, 12, 18, 20), (17, 16, 22, 23), (15, 14, 20, 21), (12, 13, 19, 18), (28, 27, 33, 34), (21, 20, 26, 27), (18, 19, 25, 24), (19, 23, 29, 25), (22, 21, 27, 28), (20, 18, 24, 26), (30, 31, 35, 34, 33, 32), (26, 24, 30, 32), (29, 28, 34, 35), (27, 26, 32, 33), (24, 25, 31, 30), (25, 29, 35, 31), (36, 37, 39, 38), (55, 57, 81, 78), (40, 41, 43, 42), (50, 51, 74, 75), (44, 45, 47, 46), (41, 40, 64, 65), (48, 49, 51, 50), (56, 54, 79, 80), (52, 53, 55, 54), (59, 37, 61, 82), (39, 37, 59, 57, 55, 53, 51, 49, 47, 45, 43, 41), (56, 57, 59, 58), (39, 41, 65, 62), (36, 38, 40, 42, 44, 46, 48, 50, 52, 54, 56, 58), (63, 62, 65, 64), (67, 66, 69, 68), (71, 70, 73, 72), (75, 74, 77, 76), (79, 78, 81, 80), (83, 82, 61, 60), (52, 50, 75, 76), (46, 47, 70, 71), (57, 56, 80, 81), (51, 53, 77, 74), (48, 46, 71, 72), (42, 43, 66, 67), (53, 52, 76, 77), (37, 36, 60, 61), (47, 49, 73, 70), (44, 42, 67, 68), (38, 39, 62, 63), (49, 48, 72, 73), (58, 59, 82, 83), (43, 45, 69, 66), (40, 38, 63, 64), (36, 58, 83, 60), (45, 44, 68, 69), (54, 55, 78, 79), (93, 94, 117, 114), (95, 84, 97, 118), (88, 87, 123, 124), (85, 86, 101, 98), (99, 96, 116), (123, 100, 112, 104, 124), (103, 99, 116, 121, 131), (100, 96, 112), (111, 107, 119), (91, 92, 113, 110), (107, 108, 112, 96, 99, 119), (108, 104, 112), (129, 111, 119, 103, 130), (127, 115, 107, 111, 128), (89, 90, 109, 106), (115, 108, 107), (119, 99, 103), (87, 88, 105, 102), (125, 104, 108, 115, 126), (120, 116, 96, 100, 122), (84, 95, 131, 121), (85, 84, 121, 120), (87, 86, 122, 123), (95, 94, 130, 131), (86, 85, 120, 122), (94, 93, 129, 130), (93, 92, 128, 129), (92, 91, 127, 128), (91, 90, 126, 127), (90, 89, 125, 126), (89, 88, 124, 125), (141, 168, 167, 142), (143, 172, 171, 133), (136, 161, 147, 135), (132, 151, 150, 134), (144, 152, 145), (147, 161, 162, 155, 146), (149, 156, 177, 152, 144), (146, 155, 145), (160, 169, 159), (139, 165, 164, 140), (159, 169, 144, 145, 155, 163), (163, 155, 162), (166, 148, 149, 169, 160), (173, 175, 160, 159, 170), (137, 158, 157, 138), (170, 159, 163), (169, 149, 144), (135, 154, 153, 136), (178, 179, 170, 163, 162), (176, 174, 146, 145, 152), (133, 177, 156, 143), (132, 176, 177, 133), (135, 147, 174, 134), (143, 156, 148, 142), (134, 174, 176, 132), (142, 148, 166, 141), (141, 166, 175, 140), (140, 175, 173, 139), (139, 173, 179, 138), (138, 179, 178, 137), (137, 178, 161, 136), (114, 168, 141, 93), (91, 139, 138, 90), (121, 177, 176, 120), (106, 158, 137, 89), (93, 141, 140, 92), (97, 171, 172, 118), (122, 174, 147, 123), (131, 156, 149, 103), (111, 160, 175, 128), (86, 134, 150, 101), (109, 157, 158, 106), (92, 140, 164, 113), (95, 143, 142, 94), (98, 151, 132, 85), (124, 161, 178, 125), (84, 133, 171, 97), (104, 162, 161, 124), (102, 154, 135, 87), (118, 172, 143, 95), (126, 179, 173, 127), (120, 176, 152, 116), (123, 147, 146, 100), (127, 173, 170, 115), (85, 132, 133, 84), (113, 164, 165, 110), (116, 152, 177, 121), (103, 149, 148, 130), (128, 175, 166, 129), (90, 138, 157, 109), (101, 150, 151, 98), (100, 146, 174, 122), (87, 135, 134, 86), (129, 166, 160, 111), (110, 165, 139, 91), (130, 148, 156, 131), (125, 178, 162, 104), (89, 137, 136, 88), (117, 167, 168, 114), (115, 170, 179, 126), (94, 142, 167, 117), (88, 136, 153, 105), (105, 153, 154, 102)])
me_cylinder_240.polygons.foreach_set('material_index', [0, 0, 0, 0, 0, 0, 0, 0, 0, 0, 0, 0, 0, 0, 0, 0, 0, 0, 0, 1, 0, 0, 0, 0, 0, 1, 1, 1, 1, 1, 1, 1, 1, 1, 1, 1, 1, 1, 1, 1, 1, 1, 1, 1, 1, 1, 1, 1, 1, 1, 1, 1, 1, 1, 1, 1, 1, 1, 1, 1, 1, 1, 1, 1, 1, 1, 1, 1, 1, 0, 0, 0, 0, 0, 0, 0, 0, 0, 0, 0, 0, 0, 0, 0, 0, 0, 0, 0, 0, 0, 0, 0, 0, 0, 0, 0, 0, 0, 0, 0, 0, 0, 0, 0, 0, 0, 0, 0, 0, 0, 0, 0, 0, 0, 0, 0, 0, 0, 0, 0, 0, 0, 0, 0, 0, 0, 0, 0, 0, 0, 0, 0, 0, 0, 0, 0, 0, 0, 0, 0, 0, 0, 0, 0, 0, 0, 0, 0, 0, 0, 0, 0, 0, 0, 0, 0, 0, 0, 0, 0, 0, 0, 0, 0, 0, 0, 0, 0, 0, 0, 0, 0, 0])
me_cylinder_240.materials.append(mat_dark)
me_cylinder_240.materials.append(mat_light)
me_cylinder_240.use_remesh_preserve_volume = False
me_cylinder_240.use_remesh_preserve_attributes = False
me_cylinder_240.use_mirror_vertex_groups = False
me_cylinder_240.update()

# ---- objects
ob_gun_4_base = bpy.data.objects.new('Gun_4_Base', me_cylinder_007)
ob_gun_4_gun = bpy.data.objects.new('Gun_4_Gun', me_cylinder_003)
ob_gun_4_mid = bpy.data.objects.new('Gun_4_Mid', me_cylinder_240)

# ---- transforms, parenting, visibility, modifiers, constraints
ob_gun_4_base.location = (0.0, 0.0, 0.0)
ob_gun_4_base.lineart.crease_threshold = 0.0
ob_gun_4_gun.location = (0.0, 0.0, 1.447)
ob_gun_4_gun.lineart.crease_threshold = 0.0
ob_gun_4_mid.location = (0.0, 0.0, 0.0)
ob_gun_4_mid.lineart.crease_threshold = 0.0

# ---- collection membership
col_collection_1.objects.link(ob_gun_4_base)
col_collection_1.objects.link(ob_gun_4_gun)
col_collection_1.objects.link(ob_gun_4_mid)

# ---- scene / render settings (as saved in the file)
scene.frame_start = 1; scene.frame_end = 250; scene.frame_set(0)
scene.render.engine = 'CYCLES'
scene.render.resolution_x = 1000
scene.render.resolution_y = 1000
scene.render.dither_intensity = 0.0
scene.cycles.samples = 200
scene.cycles.sampling_pattern = 'TABULATED_SOBOL'
scene.cycles.light_sampling_threshold = 0.0
scene.cycles.use_adaptive_sampling = False
scene.cycles.use_light_tree = False
scene.cycles.caustics_reflective = False
scene.cycles.caustics_refractive = False
scene.cycles.blur_glossy = 0.0
scene.cycles.max_bounces = 2
scene.cycles.pixel_filter_type = 'GAUSSIAN'
scene.cycles.sample_clamp_indirect = 0.0
scene.view_settings.view_transform = 'Standard'
bpy.context.view_layer.update()

# ---- added for rendering (the .blend has no active camera): camera
cam_auto = bpy.data.cameras.new('AutoCamera')
cam_auto.lens = 50.0
cam_auto.sensor_width = 36.0
cam_auto.clip_end = 1000.0
ob_auto_camera = bpy.data.objects.new('AutoCamera', cam_auto)
scene.collection.objects.link(ob_auto_camera)
ob_auto_camera.location = (3.7345, -5.18236, 4.00219)
ob_auto_camera.rotation_euler = (1.09748, -7.21219e-08, 0.694738)
scene.camera = ob_auto_camera
bpy.context.view_layer.update()
